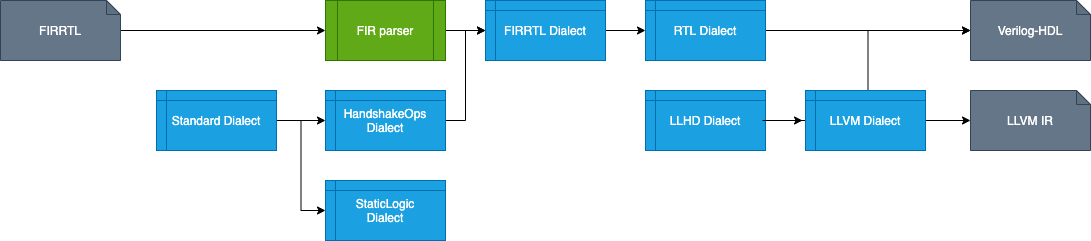

The diagram above was exported from draw.io. Its source (the exported page's mxGraphModel, read from the mxfile embedded in the PNG):
<mxGraphModel dx="1698" dy="577" grid="1" gridSize="10" guides="1" tooltips="1" connect="1" arrows="1" fold="1" page="1" pageScale="1" pageWidth="800" pageHeight="250" math="0" shadow="0">
  <root>
    <mxCell id="0" />
    <mxCell id="1" parent="0" />
    <mxCell id="23" value="" style="edgeStyle=orthogonalEdgeStyle;rounded=0;orthogonalLoop=1;jettySize=auto;html=1;" parent="1" source="21" target="22" edge="1">
      <mxGeometry relative="1" as="geometry" />
    </mxCell>
    <mxCell id="21" value="&lt;span&gt;FIRRTL&lt;/span&gt;" style="shape=note;whiteSpace=wrap;html=1;backgroundOutline=1;darkOpacity=0.05;size=14;fillColor=#647687;strokeColor=#314354;fontColor=#ffffff;" parent="1" vertex="1">
      <mxGeometry x="-140" y="5" width="120" height="60" as="geometry" />
    </mxCell>
    <mxCell id="25" value="" style="edgeStyle=orthogonalEdgeStyle;rounded=0;orthogonalLoop=1;jettySize=auto;html=1;" parent="1" source="22" target="24" edge="1">
      <mxGeometry relative="1" as="geometry" />
    </mxCell>
    <mxCell id="22" value="FIR parser" style="shape=process;whiteSpace=wrap;html=1;backgroundOutline=1;fillColor=#60a917;strokeColor=#2D7600;fontColor=#ffffff;" parent="1" vertex="1">
      <mxGeometry x="185" y="5" width="120" height="60" as="geometry" />
    </mxCell>
    <mxCell id="32" value="" style="edgeStyle=orthogonalEdgeStyle;rounded=0;orthogonalLoop=1;jettySize=auto;html=1;" parent="1" source="24" target="27" edge="1">
      <mxGeometry relative="1" as="geometry" />
    </mxCell>
    <mxCell id="24" value="FIRRTL Dialect" style="shape=internalStorage;whiteSpace=wrap;html=1;backgroundOutline=1;dx=10;dy=10;fillColor=#1ba1e2;strokeColor=#006EAF;fontColor=#ffffff;" parent="1" vertex="1">
      <mxGeometry x="345" y="5" width="120" height="60" as="geometry" />
    </mxCell>
    <mxCell id="26" value="" style="edgeStyle=orthogonalEdgeStyle;rounded=0;orthogonalLoop=1;jettySize=auto;html=1;" parent="1" source="27" target="28" edge="1">
      <mxGeometry relative="1" as="geometry" />
    </mxCell>
    <mxCell id="27" value="RTL Dialect" style="shape=internalStorage;whiteSpace=wrap;html=1;backgroundOutline=1;dx=10;dy=10;fillColor=#1ba1e2;strokeColor=#006EAF;fontColor=#ffffff;" parent="1" vertex="1">
      <mxGeometry x="505" y="5" width="120" height="60" as="geometry" />
    </mxCell>
    <mxCell id="28" value="&lt;span&gt;Verilog-HDL&lt;/span&gt;" style="shape=note;whiteSpace=wrap;html=1;backgroundOutline=1;darkOpacity=0.05;size=14;fillColor=#647687;strokeColor=#314354;fontColor=#ffffff;" parent="1" vertex="1">
      <mxGeometry x="830" y="5" width="120" height="60" as="geometry" />
    </mxCell>
    <mxCell id="43" value="" style="edgeStyle=orthogonalEdgeStyle;rounded=0;orthogonalLoop=1;jettySize=auto;html=1;entryX=0;entryY=0.5;entryDx=0;entryDy=0;" parent="1" source="29" target="24" edge="1">
      <mxGeometry relative="1" as="geometry" />
    </mxCell>
    <mxCell id="29" value="HandshakeOps&lt;br&gt;Dialect" style="shape=internalStorage;whiteSpace=wrap;html=1;backgroundOutline=1;dx=10;dy=10;fillColor=#1ba1e2;strokeColor=#006EAF;fontColor=#ffffff;" parent="1" vertex="1">
      <mxGeometry x="185" y="95" width="120" height="60" as="geometry" />
    </mxCell>
    <mxCell id="30" value="StaticLogic&lt;br&gt;Dialect" style="shape=internalStorage;whiteSpace=wrap;html=1;backgroundOutline=1;dx=10;dy=10;fillColor=#1ba1e2;strokeColor=#006EAF;fontColor=#ffffff;" parent="1" vertex="1">
      <mxGeometry x="185" y="185" width="120" height="60" as="geometry" />
    </mxCell>
    <mxCell id="39" value="" style="edgeStyle=orthogonalEdgeStyle;rounded=0;orthogonalLoop=1;jettySize=auto;html=1;entryX=0;entryY=0.5;entryDx=0;entryDy=0;entryPerimeter=0;" parent="1" source="31" target="28" edge="1">
      <mxGeometry relative="1" as="geometry" />
    </mxCell>
    <mxCell id="31" value="LLHD Dialect" style="shape=internalStorage;whiteSpace=wrap;html=1;backgroundOutline=1;dx=10;dy=10;fillColor=#1ba1e2;strokeColor=#006EAF;fontColor=#ffffff;" parent="1" vertex="1">
      <mxGeometry x="505" y="95" width="120" height="60" as="geometry" />
    </mxCell>
    <mxCell id="34" value="" style="edgeStyle=orthogonalEdgeStyle;rounded=0;orthogonalLoop=1;jettySize=auto;html=1;" parent="1" source="33" target="29" edge="1">
      <mxGeometry relative="1" as="geometry" />
    </mxCell>
    <mxCell id="36" value="" style="edgeStyle=orthogonalEdgeStyle;rounded=0;orthogonalLoop=1;jettySize=auto;html=1;entryX=0;entryY=0.5;entryDx=0;entryDy=0;" parent="1" source="33" target="30" edge="1">
      <mxGeometry relative="1" as="geometry" />
    </mxCell>
    <mxCell id="33" value="Standard Dialect" style="shape=internalStorage;whiteSpace=wrap;html=1;backgroundOutline=1;dx=10;dy=10;fillColor=#1ba1e2;strokeColor=#006EAF;fontColor=#ffffff;" parent="1" vertex="1">
      <mxGeometry x="16" y="95" width="120" height="60" as="geometry" />
    </mxCell>
    <mxCell id="45" value="" style="edgeStyle=orthogonalEdgeStyle;rounded=0;orthogonalLoop=1;jettySize=auto;html=1;" edge="1" parent="1" source="38" target="44">
      <mxGeometry relative="1" as="geometry" />
    </mxCell>
    <mxCell id="38" value="LLVM Dialect" style="shape=internalStorage;whiteSpace=wrap;html=1;backgroundOutline=1;dx=10;dy=10;fillColor=#1ba1e2;strokeColor=#006EAF;fontColor=#ffffff;" parent="1" vertex="1">
      <mxGeometry x="665" y="95" width="120" height="60" as="geometry" />
    </mxCell>
    <mxCell id="41" value="" style="edgeStyle=orthogonalEdgeStyle;rounded=0;orthogonalLoop=1;jettySize=auto;html=1;" parent="1" edge="1">
      <mxGeometry relative="1" as="geometry">
        <mxPoint x="622" y="125" as="sourcePoint" />
        <mxPoint x="662" y="125" as="targetPoint" />
      </mxGeometry>
    </mxCell>
    <mxCell id="44" value="&lt;span&gt;LLVM IR&lt;/span&gt;" style="shape=note;whiteSpace=wrap;html=1;backgroundOutline=1;darkOpacity=0.05;size=14;fillColor=#647687;strokeColor=#314354;fontColor=#ffffff;" vertex="1" parent="1">
      <mxGeometry x="830" y="95" width="120" height="60" as="geometry" />
    </mxCell>
  </root>
</mxGraphModel>